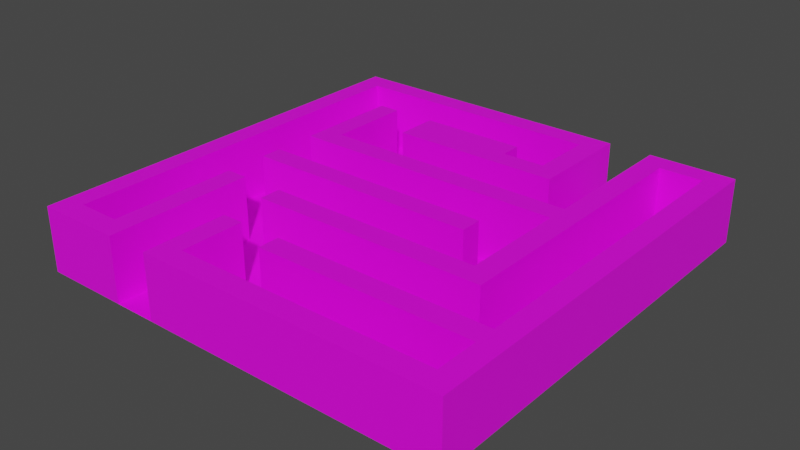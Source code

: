 # Source: map.blend  (saved by Blender 3.2.14; exported with 4.5.12 LTS)
import bpy
from mathutils import Matrix  # noqa: F401  (used for matrix-valued properties, if any)

bpy.ops.wm.read_factory_settings(use_empty=True)
scene = bpy.context.scene
scene.name = 'Scene'

# ---- collections
col_collection = bpy.data.collections.new('Collection'); scene.collection.children.link(col_collection)

# ---- images (referenced by path relative to the original .blend; pixels are not part of the script)
import os
ASSET_DIR = os.environ.get("B2B_ASSET_DIR", "")  # directory of the original .blend (textures are referenced by path, not embedded)
HERE = os.path.dirname(os.path.abspath(__file__))  # packed textures are extracted next to this script under _unpacked/

def load_image(name, relpath, width, height, colorspace="sRGB"):
    """Load a texture the original file referenced (path relative to the .blend, or extracted next to this script)."""
    p = next((c for c in (os.path.join(HERE, relpath), os.path.join(ASSET_DIR, relpath)) if relpath and os.path.exists(c)), "")
    if p:
        img = bpy.data.images.load(p, check_existing=True)
        img.name = name
    else:  # same state as the original file: an image datablock whose file is absent (Cycles renders it pink)
        img = bpy.data.images.new(name, width, height)
        img.source = "FILE"
        img.filepath = "//" + (relpath or name)
    img.colorspace_settings.name = colorspace
    return img
img_stone_png = load_image('stone.png', 'stone.png', 1024, 1024, 'sRGB')

# ---- materials (node trees are filled in below, after node groups)
mat_material_001 = bpy.data.materials.new('Material.001')
mat_material_001.use_transparent_shadow = False

# ---- material node trees
mat_material_001.use_nodes = True; mat_material_001.node_tree.nodes.clear()
_N = mat_material_001.node_tree.nodes; _L = mat_material_001.node_tree.links
n0 = _N.new('ShaderNodeBsdfPrincipled'); n0.name = 'Principled BSDF'; n0.location = (10, 300)
n0.distribution = 'GGX'
n0.subsurface_method = 'RANDOM_WALK_SKIN'
n0.inputs[3].default_value = 1.45
n0.inputs[27].default_value = (0.0, 0.0, 0.0, 1.0)
n0.inputs[28].default_value = 1.0
n1 = _N.new('ShaderNodeOutputMaterial'); n1.name = 'Material Output'; n1.location = (300, 300)
n2 = _N.new('ShaderNodeTexImage'); n2.name = 'Image Texture'; n2.location = (-280, 280)
n2.image = img_stone_png
_L.new(n0.outputs[0], n1.inputs[0])
_L.new(n2.outputs[0], n0.inputs[0])
n1.is_active_output = True

# ---- world
world_world = bpy.data.worlds.new('World'); scene.world = world_world
world_world.use_nodes = True; world_world.node_tree.nodes.clear()
_N = world_world.node_tree.nodes; _L = world_world.node_tree.links
n0 = _N.new('ShaderNodeOutputWorld'); n0.name = 'World Output'; n0.location = (300, 300)
n1 = _N.new('ShaderNodeBackground'); n1.name = 'Background'; n1.location = (10, 300)
n1.inputs[0].default_value = (0.05088, 0.05088, 0.05088, 1.0)
_L.new(n1.outputs[0], n0.inputs[0])
n0.is_active_output = True
world_world.color = (0.05088, 0.05088, 0.05088)
world_world.use_sun_shadow = False
world_world.sun_shadow_jitter_overblur = 0.0

# ---- meshes
me_mesh_001 = bpy.data.meshes.new('Mesh.001')
me_mesh_001.from_pydata([(-1000.0, -1000.0, 0.0), (-600.0, -1000.0, 0.0), (-400.0, -1000.0, 0.0), (1000.0, -1000.0, 0.0), (-900.0, -900.0, 0.0), (-700.0, -900.0, 0.0), (-300.0, -900.0, 0.0), (900.0, -900.0, 0.0), (-100.0, -700.0, 0.0), (900.0, -700.0, 0.0), (-400.0, -600.0, 0.0), (-300.0, -600.0, 0.0), (-100.0, -600.0, 0.0), (900.0, -600.0, 0.0), (-400.0, -400.0, 0.0), (700.0, -400.0, 0.0), (-700.0, -300.0, 0.0), (-600.0, -300.0, 0.0), (-400.0, -300.0, 0.0), (600.0, -300.0, 0.0), (-700.0, -100.0, 0.0), (400.0, -100.0, 0.0), (-700.0, 0.0, 0.0), (0.0, 0.0, 0.0), (400.0, 0.0, 0.0), (-700.0, 200.0, 0.0), (0.0, 200.0, 0.0), (400.0, 200.0, 0.0), (600.0, 200.0, 0.0), (-600.0, 300.0, 0.0), (600.0, 300.0, 0.0), (-400.0, 500.0, 0.0), (400.0, 500.0, 0.0), (100.0, 600.0, 0.0), (300.0, 600.0, 0.0), (-700.0, 700.0, 0.0), (-600.0, 700.0, 0.0), (-400.0, 700.0, 0.0), (100.0, 700.0, 0.0), (-900.0, 900.0, 0.0), (300.0, 900.0, 0.0), (700.0, 900.0, 0.0), (900.0, 900.0, 0.0), (-1000.0, 1000.0, 0.0), (400.0, 1000.0, 0.0), (600.0, 1000.0, 0.0), (1000.0, 1000.0, 0.0), (-1000.0, -1000.0, 300.0), (-600.0, -1000.0, 300.0), (-600.0, -300.0, 300.0), (-700.0, -300.0, 300.0), (-700.0, -900.0, 300.0), (-900.0, -900.0, 300.0), (-900.0, 900.0, 300.0), (300.0, 900.0, 300.0), (300.0, 600.0, 300.0), (100.0, 600.0, 300.0), (100.0, 700.0, 300.0), (-400.0, 700.0, 300.0), (-400.0, 500.0, 300.0), (400.0, 500.0, 300.0), (400.0, 1000.0, 300.0), (-1000.0, 1000.0, 300.0), (-400.0, -1000.0, 300.0), (1000.0, -1000.0, 300.0), (1000.0, 1000.0, 300.0), (600.0, 1000.0, 300.0), (600.0, 300.0, 300.0), (-600.0, 300.0, 300.0), (-600.0, 700.0, 300.0), (-700.0, 700.0, 300.0), (-700.0, 200.0, 300.0), (600.0, 200.0, 300.0), (600.0, -300.0, 300.0), (-400.0, -300.0, 300.0), (-400.0, -400.0, 300.0), (700.0, -400.0, 300.0), (700.0, 900.0, 300.0), (900.0, 900.0, 300.0), (900.0, -600.0, 300.0), (-100.0, -600.0, 300.0), (-100.0, -700.0, 300.0), (900.0, -700.0, 300.0), (900.0, -900.0, 300.0), (-300.0, -900.0, 300.0), (-300.0, -600.0, 300.0), (-400.0, -600.0, 300.0), (-700.0, -100.0, 300.0), (400.0, -100.0, 300.0), (400.0, 0.0, 300.0), (-700.0, 0.0, 300.0)], [], [(18, 74, 73, 19), (87, 88, 89, 90), (15, 41, 77, 76), (23, 24, 27, 26), (30, 67, 66, 45), (6, 11, 85, 84), (8, 12, 13, 42, 41, 15, 14, 18, 19, 28, 27, 24, 21, 20, 22, 23, 26, 25, 35, 36, 29, 30, 45, 44, 32, 31, 37, 38, 33, 34, 40, 39, 4, 5, 16, 17, 1, 2, 10, 11, 6, 7, 9), (27, 28, 72, 71, 25, 26), (0, 1, 48, 47), (0, 47, 62, 43), (7, 83, 82, 9), (3, 46, 65, 64), (20, 21, 88, 87), (33, 56, 55, 34), (4, 39, 53, 52), (13, 79, 78, 42), (1, 17, 49, 48), (17, 16, 50, 49), (5, 51, 50, 16), (31, 32, 60, 59), (4, 52, 51, 5), (34, 55, 54, 40), (39, 40, 54, 53), (33, 38, 57, 56), (31, 59, 58, 37), (37, 58, 57, 38), (43, 62, 61, 44), (32, 44, 61, 60), (8, 9, 82, 81), (63, 64, 65, 66, 67, 68, 69, 70, 71, 72, 73, 74, 75, 76, 77, 78, 79, 80, 81, 82, 83, 84, 85, 86), (2, 3, 64, 63), (45, 66, 65, 46), (29, 36, 69, 68), (48, 49, 50, 51, 52, 53, 54, 55, 56, 57, 58, 59, 60, 61, 62, 47), (29, 68, 67, 30), (36, 35, 70, 69), (23, 22, 90, 89, 24), (25, 71, 70, 35), (14, 15, 76, 75), (19, 73, 72, 28), (18, 14, 75, 74), (12, 80, 79, 13), (41, 42, 78, 77), (6, 84, 83, 7), (12, 8, 81, 80), (11, 10, 86, 85), (2, 63, 86, 10), (21, 24, 89, 88), (22, 20, 87, 90)])
me_mesh_001.polygons.foreach_set('use_smooth', [True] * 49)
_k = set([(0, 47), (1, 17), (1, 48), (2, 10), (2, 63), (3, 64), (4, 5), (4, 39), (4, 52), (5, 16), (5, 51), (6, 7), (6, 11), (6, 84), (7, 9), (7, 83), (8, 9), (8, 12), (8, 81), (9, 82), (10, 11), (10, 86), (11, 85), (12, 13), (12, 80), (13, 42), (13, 79), (14, 15), (14, 18), (14, 75), (15, 41), (15, 76), (16, 17), (16, 50), (17, 49), (18, 19), (18, 74), (19, 28), (19, 73), (20, 21), (20, 22), (20, 87), (21, 24), (21, 88), (22, 23), (22, 90), (23, 24), (24, 89), (25, 26), (25, 35), (25, 71), (26, 27), (27, 28), (28, 72), (29, 30), (29, 36), (29, 68), (30, 45), (30, 67), (31, 32), (31, 37), (31, 59), (32, 44), (32, 60), (33, 34), (33, 38), (33, 56), (34, 40), (34, 55), (35, 36), (35, 70), (36, 69), (37, 38), (37, 58), (38, 57), (39, 40), (39, 53), (40, 54), (41, 42), (41, 77), (42, 78), (43, 62), (44, 61), (45, 66), (46, 65), (47, 48), (47, 62), (48, 49), (49, 50), (50, 51), (51, 52), (52, 53), (53, 54), (54, 55), (55, 56), (56, 57), (57, 58), (58, 59), (59, 60), (60, 61), (61, 62), (63, 64), (63, 86), (64, 65), (65, 66), (66, 67), (67, 68), (68, 69), (69, 70), (70, 71), (71, 72), (72, 73), (73, 74), (74, 75), (75, 76), (76, 77), (77, 78), (78, 79), (79, 80), (80, 81), (81, 82), (82, 83), (83, 84), (84, 85), (85, 86), (87, 88), (87, 90), (88, 89), (89, 90)])
me_mesh_001.attributes.new('sharp_edge', 'BOOLEAN', 'EDGE').data.foreach_set('value', [ (min(e.vertices), max(e.vertices)) in _k for e in me_mesh_001.edges])
_uv = me_mesh_001.uv_layers.new(name='UVChannel_1')
_uv.uv.foreach_set('vector', [0.5804, 0.5029, 0.5611, 0.5556, 0.4482, 0.6295, 0.4438, 0.5835, 0.4985, 0.4322, 0.4496, 0.5136, 0.4479, 0.5126, 0.4959, 0.4311, 0.4707, 0.7144, 0.2072, 0.6883, 0.1674, 0.6589, 0.4526, 0.6529, 0.4252, 0.4773, 0.4253, 0.5352, 0.3911, 0.5309, 0.3974, 0.4709, 0.251, 0.5355, 0.3009, 0.5832, 0.1473, 0.6391, 0.08609, 0.5878, 0.7103, 0.6408, 0.6712, 0.5867, 0.728, 0.602, 0.7545, 0.6315, 0.6552, 0.6565, 0.6296, 0.6388, 0.4939, 0.7697, 0.2027, 0.6997, 0.2072, 0.6883, 0.4707, 0.7144, 0.6128, 0.5237, 0.5804, 0.5029, 0.4438, 0.5835, 0.3892, 0.5561, 0.3911, 0.5309, 0.4253, 0.5352, 0.4433, 0.5459, 0.539, 0.3834, 0.4989, 0.3687, 0.4252, 0.4773, 0.3974, 0.4709, 0.4328, 0.3322, 0.3132, 0.2815, 0.2921, 0.306, 0.3183, 0.3668, 0.251, 0.5355, 0.08609, 0.5878, 0.06958, 0.4992, 0.2177, 0.4931, 0.2777, 0.3696, 0.2484, 0.3386, 0.1909, 0.3807, 0.1915, 0.3903, 0.1831, 0.3945, 0.1684, 0.386, 0.2938, 0.2206, 0.7223, 0.3509, 0.7187, 0.3619, 0.6203, 0.3938, 0.6163, 0.4367, 0.821, 0.4654, 0.8228, 0.5523, 0.6875, 0.5497, 0.6712, 0.5867, 0.7103, 0.6408, 0.643, 0.8133, 0.6316, 0.8079, 0.3911, 0.5309, 0.3892, 0.5561, 0.3376, 0.5906, 0.3728, 0.3585, 0.4328, 0.3322, 0.3974, 0.4709, 0.8774, 0.3295, 0.821, 0.4654, 0.771, 0.4066, 0.8007, 0.3386, 0.8774, 0.3295, 0.8007, 0.3386, 0.2513, 0.108, 0.2103, 0.02389, 0.643, 0.8133, 0.647, 0.8723, 0.5804, 0.8514, 0.6316, 0.8079, 0.6853, 0.9859, 0.04801, 0.7273, 0.1221, 0.7127, 0.6542, 0.9067, 0.539, 0.3834, 0.4433, 0.5459, 0.4496, 0.5136, 0.4985, 0.4322, 0.1915, 0.3903, 0.2088, 0.4073, 0.1869, 0.426, 0.1831, 0.3945, 0.7223, 0.3509, 0.2938, 0.2206, 0.2649, 0.1463, 0.7695, 0.3397, 0.4939, 0.7697, 0.5364, 0.8394, 0.1537, 0.7097, 0.2027, 0.6997, 0.821, 0.4654, 0.6163, 0.4367, 0.6787, 0.4145, 0.771, 0.4066, 0.6163, 0.4367, 0.6203, 0.3938, 0.6794, 0.4115, 0.6787, 0.4145, 0.7187, 0.3619, 0.7552, 0.3867, 0.6794, 0.4115, 0.6203, 0.3938, 0.2777, 0.3696, 0.2177, 0.4931, 0.1927, 0.4433, 0.2441, 0.3835, 0.7223, 0.3509, 0.7695, 0.3397, 0.7552, 0.3867, 0.7187, 0.3619, 0.1831, 0.3945, 0.1869, 0.426, 0.1347, 0.4111, 0.1684, 0.386, 0.2938, 0.2206, 0.1684, 0.386, 0.1347, 0.4111, 0.2649, 0.1463, 0.1915, 0.3903, 0.1909, 0.3807, 0.2083, 0.3956, 0.2088, 0.4073, 0.2777, 0.3696, 0.2441, 0.3835, 0.2385, 0.3782, 0.2484, 0.3386, 0.2484, 0.3386, 0.2385, 0.3782, 0.2083, 0.3956, 0.1909, 0.3807, 0.2103, 0.02389, 0.2513, 0.108, 0.1159, 0.4304, 0.06958, 0.4992, 0.2177, 0.4931, 0.06958, 0.4992, 0.1159, 0.4304, 0.1927, 0.4433, 0.6552, 0.6565, 0.6316, 0.8079, 0.5804, 0.8514, 0.6228, 0.6889, 0.7747, 0.6151, 0.6542, 0.9067, 0.1221, 0.7127, 0.1473, 0.6391, 0.3009, 0.5832, 0.3538, 0.3644, 0.3341, 0.3285, 0.3365, 0.3272, 0.3728, 0.3585, 0.3376, 0.5906, 0.4482, 0.6295, 0.5611, 0.5556, 0.5633, 0.5574, 0.4526, 0.6529, 0.1674, 0.6589, 0.1537, 0.7097, 0.5364, 0.8394, 0.6204, 0.6877, 0.6228, 0.6889, 0.5804, 0.8514, 0.647, 0.8723, 0.7545, 0.6315, 0.728, 0.602, 0.7306, 0.5996, 0.8228, 0.5523, 0.6853, 0.9859, 0.6542, 0.9067, 0.7747, 0.6151, 0.08609, 0.5878, 0.1473, 0.6391, 0.1221, 0.7127, 0.04801, 0.7273, 0.3183, 0.3668, 0.2921, 0.306, 0.3341, 0.3285, 0.3538, 0.3644, 0.771, 0.4066, 0.6787, 0.4145, 0.6794, 0.4115, 0.7552, 0.3867, 0.7695, 0.3397, 0.2649, 0.1463, 0.1347, 0.4111, 0.1869, 0.426, 0.2088, 0.4073, 0.2083, 0.3956, 0.2385, 0.3782, 0.2441, 0.3835, 0.1927, 0.4433, 0.1159, 0.4304, 0.2513, 0.108, 0.8007, 0.3386, 0.3183, 0.3668, 0.3538, 0.3644, 0.3009, 0.5832, 0.251, 0.5355, 0.2921, 0.306, 0.3132, 0.2815, 0.3365, 0.3272, 0.3341, 0.3285, 0.4252, 0.4773, 0.4989, 0.3687, 0.4959, 0.4311, 0.4479, 0.5126, 0.4253, 0.5352, 0.4328, 0.3322, 0.3728, 0.3585, 0.3365, 0.3272, 0.3132, 0.2815, 0.6128, 0.5237, 0.4707, 0.7144, 0.4526, 0.6529, 0.5633, 0.5574, 0.4438, 0.5835, 0.4482, 0.6295, 0.3376, 0.5906, 0.3892, 0.5561, 0.5804, 0.5029, 0.6128, 0.5237, 0.5633, 0.5574, 0.5611, 0.5556, 0.6296, 0.6388, 0.6204, 0.6877, 0.5364, 0.8394, 0.4939, 0.7697, 0.2072, 0.6883, 0.2027, 0.6997, 0.1537, 0.7097, 0.1674, 0.6589, 0.7103, 0.6408, 0.7545, 0.6315, 0.647, 0.8723, 0.643, 0.8133, 0.6296, 0.6388, 0.6552, 0.6565, 0.6228, 0.6889, 0.6204, 0.6877, 0.6712, 0.5867, 0.6875, 0.5497, 0.7306, 0.5996, 0.728, 0.602, 0.8228, 0.5523, 0.7747, 0.6151, 0.7306, 0.5996, 0.6875, 0.5497, 0.4433, 0.5459, 0.4253, 0.5352, 0.4479, 0.5126, 0.4496, 0.5136, 0.4989, 0.3687, 0.539, 0.3834, 0.4985, 0.4322, 0.4959, 0.4311])
me_mesh_001.materials.append(mat_material_001)
me_mesh_001.update()
me_mesh_001.normals_split_custom_set([tuple(v) for v in zip(*[iter([0.0, 1.0, 0.0, 0.0, 1.0, 0.0, 0.0, 1.0, 0.0, 0.0, 1.0, 0.0, 0.0, 0.0, 1.0, 0.0, 0.0, 1.0, 0.0, 0.0, 1.0, 0.0, 0.0, 1.0, 1.0, 0.0, 0.0, 1.0, 0.0, 0.0, 1.0, 0.0, 0.0, 1.0, 0.0, 0.0, 0.0, 0.0, 1.0, 0.0, 0.0, 1.0, 0.0, 0.0, 1.0, 0.0, 0.0, 1.0, -1.0, 0.0, 0.0, -1.0, 0.0, 0.0, -1.0, 0.0, 0.0, -1.0, 0.0, 0.0, 1.0, 0.0, 0.0, 1.0, 0.0, 0.0, 1.0, 0.0, 0.0, 1.0, 0.0, 0.0, 0.0, 0.0, 1.0, 0.0, 0.0, 1.0, 0.0, 0.0, 1.0, 0.0, 0.0, 1.0, 0.0, 0.0, 1.0, 0.0, 0.0, 1.0, 0.0, 0.0, 1.0, 0.0, 0.0, 1.0, 0.0, 0.0, 1.0, 0.0, 0.0, 1.0, 0.0, 0.0, 1.0, 0.0, 0.0, 1.0, 0.0, 0.0, 1.0, 0.0, 0.0, 1.0, 0.0, 0.0, 1.0, 0.0, 0.0, 1.0, 0.0, 0.0, 1.0, 0.0, 0.0, 1.0, 0.0, 0.0, 1.0, 0.0, 0.0, 1.0, 0.0, 0.0, 1.0, 0.0, 0.0, 1.0, 0.0, 0.0, 1.0, 0.0, 0.0, 1.0, 0.0, 0.0, 1.0, 0.0, 0.0, 1.0, 0.0, 0.0, 1.0, 0.0, 0.0, 1.0, 0.0, 0.0, 1.0, 0.0, 0.0, 1.0, 0.0, 0.0, 1.0, 0.0, 0.0, 1.0, 0.0, 0.0, 1.0, 0.0, 0.0, 1.0, 0.0, 0.0, 1.0, 0.0, 0.0, 1.0, 0.0, 0.0, 1.0, 0.0, 0.0, 1.0, 0.0, 0.0, 1.0, 0.0, 0.0, 1.0, 0.0, 0.0, 1.0, 0.0, 0.0, 1.0, 0.0, 0.0, 1.0, 0.0, -1.0, 0.0, 0.0, -1.0, 0.0, 0.0, -1.0, 0.0, 0.0, -1.0, 0.0, 0.0, -1.0, 0.0, 0.0, -1.0, 0.0, 0.0, -1.0, 0.0, 0.0, -1.0, 0.0, 0.0, -1.0, 0.0, 0.0, -1.0, 0.0, -1.0, 0.0, 0.0, -1.0, 0.0, 0.0, -1.0, 0.0, 0.0, -1.0, 0.0, 0.0, -1.0, 0.0, 0.0, -1.0, 0.0, 0.0, -1.0, 0.0, 0.0, -1.0, 0.0, 0.0, 1.0, 0.0, 0.0, 1.0, 0.0, 0.0, 1.0, 0.0, 0.0, 1.0, 0.0, 0.0, 0.0, -1.0, 0.0, 0.0, -1.0, 0.0, 0.0, -1.0, 0.0, 0.0, -1.0, 0.0, 0.0, 1.0, 0.0, 0.0, 1.0, 0.0, 0.0, 1.0, 0.0, 0.0, 1.0, 0.0, 1.0, 0.0, 0.0, 1.0, 0.0, 0.0, 1.0, 0.0, 0.0, 1.0, 0.0, 0.0, -1.0, 0.0, 0.0, -1.0, 0.0, 0.0, -1.0, 0.0, 0.0, -1.0, 0.0, 0.0, 1.0, 0.0, 0.0, 1.0, 0.0, 0.0, 1.0, 0.0, 0.0, 1.0, 0.0, 0.0, 0.0, 1.0, 0.0, 0.0, 1.0, 0.0, 0.0, 1.0, 0.0, 0.0, 1.0, 0.0, -1.0, 0.0, 0.0, -1.0, 0.0, 0.0, -1.0, 0.0, 0.0, -1.0, 0.0, 0.0, 0.0, -1.0, 0.0, 0.0, -1.0, 0.0, 0.0, -1.0, 0.0, 0.0, -1.0, 0.0, 0.0, 1.0, 0.0, 0.0, 1.0, 0.0, 0.0, 1.0, 0.0, 0.0, 1.0, 0.0, -1.0, 0.0, 0.0, -1.0, 0.0, 0.0, -1.0, 0.0, 0.0, -1.0, 0.0, 0.0, 0.0, -1.0, 0.0, 0.0, -1.0, 0.0, 0.0, -1.0, 0.0, 0.0, -1.0, 0.0, 1.0, 0.0, 0.0, 1.0, 0.0, 0.0, 1.0, 0.0, 0.0, 1.0, 0.0, 0.0, -1.0, 0.0, 0.0, -1.0, 0.0, 0.0, -1.0, 0.0, 0.0, -1.0, 0.0, 0.0, 0.0, 1.0, 0.0, 0.0, 1.0, 0.0, 0.0, 1.0, 0.0, 0.0, 1.0, 0.0, 0.0, 1.0, 0.0, 0.0, 1.0, 0.0, 0.0, 1.0, 0.0, 0.0, 1.0, 0.0, 1.0, 0.0, 0.0, 1.0, 0.0, 0.0, 1.0, 0.0, 0.0, 1.0, 0.0, 0.0, 0.0, -1.0, 0.0, 0.0, -1.0, 0.0, 0.0, -1.0, 0.0, 0.0, -1.0, 0.0, 0.0, 0.0, 1.0, 0.0, 0.0, 1.0, 0.0, 0.0, 1.0, 0.0, 0.0, 1.0, 0.0, 0.0, 1.0, 0.0, 0.0, 1.0, 0.0, 0.0, 1.0, 0.0, 0.0, 1.0, 0.0, 0.0, 1.0, 0.0, 0.0, 1.0, 0.0, 0.0, 1.0, 0.0, 0.0, 1.0, 0.0, 0.0, 1.0, 0.0, 0.0, 1.0, 0.0, 0.0, 1.0, 0.0, 0.0, 1.0, 0.0, 0.0, 1.0, 0.0, 0.0, 1.0, 0.0, 0.0, 1.0, 0.0, 0.0, 1.0, 0.0, 0.0, 1.0, 0.0, 0.0, 1.0, 0.0, 0.0, 1.0, 0.0, 0.0, 1.0, 0.0, -1.0, 0.0, 0.0, -1.0, 0.0, 0.0, -1.0, 0.0, 0.0, -1.0, 0.0, 0.0, 1.0, 0.0, 0.0, 1.0, 0.0, 0.0, 1.0, 0.0, 0.0, 1.0, 0.0, 1.0, 0.0, 0.0, 1.0, 0.0, 0.0, 1.0, 0.0, 0.0, 1.0, 0.0, 0.0, 0.0, 0.0, 1.0, 0.0, 0.0, 1.0, 0.0, 0.0, 1.0, 0.0, 0.0, 1.0, 0.0, 0.0, 1.0, 0.0, 0.0, 1.0, 0.0, 0.0, 1.0, 0.0, 0.0, 1.0, 0.0, 0.0, 1.0, 0.0, 0.0, 1.0, 0.0, 0.0, 1.0, 0.0, 0.0, 1.0, 0.0, 0.0, 1.0, 0.0, 0.0, 1.0, 0.0, 0.0, 1.0, 0.0, 0.0, 1.0, 0.0, 1.0, 0.0, 0.0, 1.0, 0.0, 0.0, 1.0, 0.0, 0.0, 1.0, 0.0, 0.0, 1.0, 0.0, 0.0, 1.0, 0.0, 0.0, 1.0, 0.0, 0.0, 1.0, 0.0, 0.0, 1.0, 0.0, 0.0, 1.0, 0.0, 0.0, 1.0, 0.0, 0.0, 1.0, 0.0, 0.0, 1.0, 0.0, -1.0, 0.0, 0.0, -1.0, 0.0, 0.0, -1.0, 0.0, 0.0, -1.0, 0.0, 0.0, 0.0, -1.0, 0.0, 0.0, -1.0, 0.0, 0.0, -1.0, 0.0, 0.0, -1.0, 0.0, -1.0, 0.0, 0.0, -1.0, 0.0, 0.0, -1.0, 0.0, 0.0, -1.0, 0.0, 0.0, -1.0, 0.0, 0.0, -1.0, 0.0, 0.0, -1.0, 0.0, 0.0, -1.0, 0.0, 0.0, 0.0, 1.0, 0.0, 0.0, 1.0, 0.0, 0.0, 1.0, 0.0, 0.0, 1.0, 0.0, 0.0, -1.0, 0.0, 0.0, -1.0, 0.0, 0.0, -1.0, 0.0, 0.0, -1.0, 0.0, 0.0, 1.0, 0.0, 0.0, 1.0, 0.0, 0.0, 1.0, 0.0, 0.0, 1.0, 0.0, -1.0, 0.0, 0.0, -1.0, 0.0, 0.0, -1.0, 0.0, 0.0, -1.0, 0.0, 0.0, 0.0, 1.0, 0.0, 0.0, 1.0, 0.0, 0.0, 1.0, 0.0, 0.0, 1.0, 0.0, -1.0, 0.0, 0.0, -1.0, 0.0, 0.0, -1.0, 0.0, 0.0, -1.0, 0.0, 0.0, 1.0, 0.0, 0.0, 1.0, 0.0, 0.0, 1.0, 0.0, 0.0, 1.0, 0.0, 0.0, -1.0, 0.0, 0.0, -1.0, 0.0, 0.0, -1.0, 0.0, 0.0, -1.0, 0.0, 0.0])] * 3)])

# ---- objects
ob_plane001 = bpy.data.objects.new('Plane001', me_mesh_001)

# ---- transforms, parenting, visibility, modifiers, constraints
ob_plane001.location = (0.0, 2.496e-09, 1.526e-07)
ob_plane001.scale = (0.01, 0.01, 0.01)
ob_plane001.color = (0.8, 0.8, 0.8, 1.0)

# ---- collection membership
col_collection.objects.link(ob_plane001)

# ---- scene / render settings (as saved in the file)
scene.frame_start = 1; scene.frame_end = 250; scene.frame_set(1)
scene.render.engine = 'BLENDER_EEVEE_NEXT'
scene.render.fps = 30
scene.cycles.sampling_pattern = 'TABULATED_SOBOL'
scene.cycles.use_light_tree = False
scene.view_settings.view_transform = 'Filmic'
bpy.context.view_layer.update()

# ---- added for rendering (the .blend has no active camera and no usable light): camera, sun
cam_auto = bpy.data.cameras.new('AutoCamera')
cam_auto.lens = 50.0
cam_auto.sensor_width = 36.0
cam_auto.clip_end = 1000.0
ob_auto_camera = bpy.data.objects.new('AutoCamera', cam_auto)
scene.collection.objects.link(ob_auto_camera)
ob_auto_camera.location = (26.3161, -31.5793, 22.5529)
ob_auto_camera.rotation_euler = (1.09748, -7.21219e-08, 0.694738)
scene.camera = ob_auto_camera
light_auto_sun = bpy.data.lights.new('AutoSun', 'SUN')
light_auto_sun.energy = 3.0
light_auto_sun.angle = 0.0523599
ob_auto_sun = bpy.data.objects.new('AutoSun', light_auto_sun)
scene.collection.objects.link(ob_auto_sun)
ob_auto_sun.rotation_euler = (0.872665, 0.174533, 0.523599)
bpy.context.view_layer.update()
